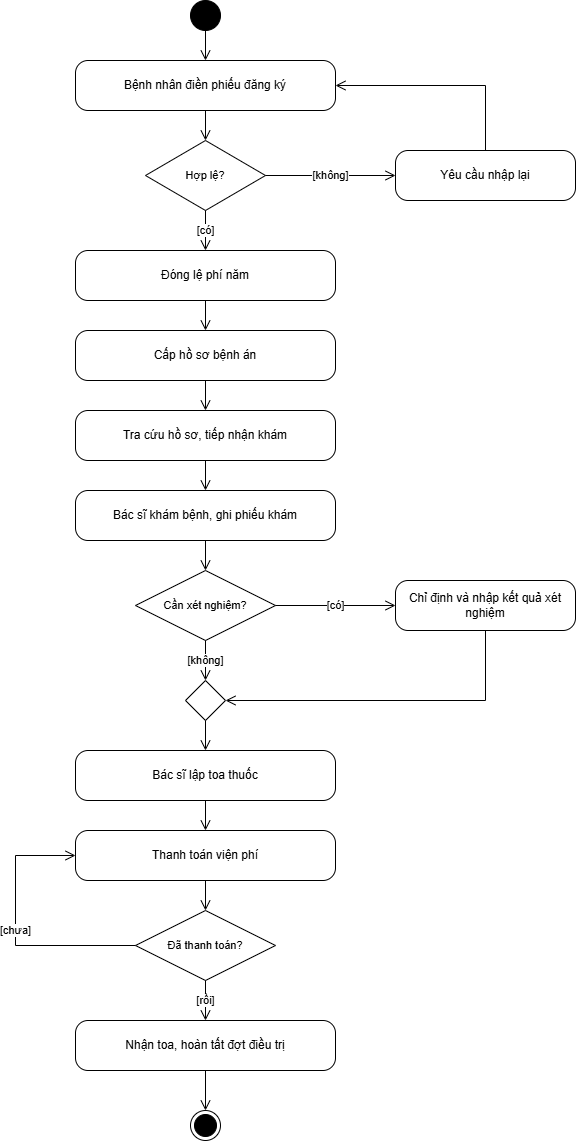

The diagram above was exported from draw.io. Its source (the exported page's mxGraphModel, read from the mxfile embedded in the PNG):
<mxGraphModel dx="2020" dy="1169" grid="1" gridSize="10" guides="1" tooltips="1" connect="1" arrows="1" fold="1" page="1" pageScale="1" pageWidth="800" pageHeight="1180" background="#ffffff" math="0" shadow="0">
  <root>
    <mxCell id="0" />
    <mxCell id="1" parent="0" />
    <mxCell id="start" parent="1" style="ellipse;html=1;fillColor=#000000;strokeColor=#000000;" value="" vertex="1">
      <mxGeometry height="30" width="30" x="375" y="20" as="geometry" />
    </mxCell>
    <mxCell id="a1" parent="1" style="rounded=1;whiteSpace=wrap;html=1;arcSize=25;fillColor=#ffffff;strokeColor=#000000;fontSize=12;fontFamily=Arial;fontColor=#000000;" value="Bệnh nhân điền phiếu đăng ký" vertex="1">
      <mxGeometry height="50" width="260" x="260" y="80" as="geometry" />
    </mxCell>
    <mxCell id="d1" parent="1" style="rhombus;whiteSpace=wrap;html=1;fillColor=#ffffff;strokeColor=#000000;fontSize=11;fontFamily=Arial;fontColor=#000000;" value="Hợp lệ?" vertex="1">
      <mxGeometry height="70" width="120" x="330" y="160" as="geometry" />
    </mxCell>
    <mxCell id="a2" parent="1" style="rounded=1;whiteSpace=wrap;html=1;arcSize=25;fillColor=#ffffff;strokeColor=#000000;fontSize=12;fontFamily=Arial;fontColor=#000000;" value="Yêu cầu nhập lại" vertex="1">
      <mxGeometry height="50" width="180" x="580" y="170" as="geometry" />
    </mxCell>
    <mxCell id="a3" parent="1" style="rounded=1;whiteSpace=wrap;html=1;arcSize=25;fillColor=#ffffff;strokeColor=#000000;fontSize=12;fontFamily=Arial;fontColor=#000000;" value="Đóng lệ phí năm" vertex="1">
      <mxGeometry height="50" width="260" x="260" y="270" as="geometry" />
    </mxCell>
    <mxCell id="a4" parent="1" style="rounded=1;whiteSpace=wrap;html=1;arcSize=25;fillColor=#ffffff;strokeColor=#000000;fontSize=12;fontFamily=Arial;fontColor=#000000;" value="Cấp hồ sơ bệnh án" vertex="1">
      <mxGeometry height="50" width="260" x="260" y="350" as="geometry" />
    </mxCell>
    <mxCell id="a5" parent="1" style="rounded=1;whiteSpace=wrap;html=1;arcSize=25;fillColor=#ffffff;strokeColor=#000000;fontSize=12;fontFamily=Arial;fontColor=#000000;" value="Tra cứu hồ sơ, tiếp nhận khám" vertex="1">
      <mxGeometry height="50" width="260" x="260" y="430" as="geometry" />
    </mxCell>
    <mxCell id="a6" parent="1" style="rounded=1;whiteSpace=wrap;html=1;arcSize=25;fillColor=#ffffff;strokeColor=#000000;fontSize=12;fontFamily=Arial;fontColor=#000000;" value="Bác sĩ khám bệnh, ghi phiếu khám" vertex="1">
      <mxGeometry height="50" width="260" x="260" y="510" as="geometry" />
    </mxCell>
    <mxCell id="d2" parent="1" style="rhombus;whiteSpace=wrap;html=1;fillColor=#ffffff;strokeColor=#000000;fontSize=11;fontFamily=Arial;fontColor=#000000;" value="Cần xét nghiệm?" vertex="1">
      <mxGeometry height="70" width="140" x="320" y="590" as="geometry" />
    </mxCell>
    <mxCell id="a7" parent="1" style="rounded=1;whiteSpace=wrap;html=1;arcSize=25;fillColor=#ffffff;strokeColor=#000000;fontSize=12;fontFamily=Arial;fontColor=#000000;" value="Chỉ định và nhập kết quả xét nghiệm" vertex="1">
      <mxGeometry height="50" width="180" x="580" y="600" as="geometry" />
    </mxCell>
    <mxCell id="m1" parent="1" style="rhombus;whiteSpace=wrap;html=1;fillColor=#ffffff;strokeColor=#000000;fontSize=11;fontFamily=Arial;fontColor=#000000;" value="" vertex="1">
      <mxGeometry height="40" width="40" x="370" y="700" as="geometry" />
    </mxCell>
    <mxCell id="a8" parent="1" style="rounded=1;whiteSpace=wrap;html=1;arcSize=25;fillColor=#ffffff;strokeColor=#000000;fontSize=12;fontFamily=Arial;fontColor=#000000;" value="Bác sĩ lập toa thuốc" vertex="1">
      <mxGeometry height="50" width="260" x="260" y="770" as="geometry" />
    </mxCell>
    <mxCell id="a9" parent="1" style="rounded=1;whiteSpace=wrap;html=1;arcSize=25;fillColor=#ffffff;strokeColor=#000000;fontSize=12;fontFamily=Arial;fontColor=#000000;" value="Thanh toán viện phí" vertex="1">
      <mxGeometry height="50" width="260" x="260" y="850" as="geometry" />
    </mxCell>
    <mxCell id="d3" parent="1" style="rhombus;whiteSpace=wrap;html=1;fillColor=#ffffff;strokeColor=#000000;fontSize=11;fontFamily=Arial;fontColor=#000000;" value="Đã thanh toán?" vertex="1">
      <mxGeometry height="70" width="140" x="320" y="930" as="geometry" />
    </mxCell>
    <mxCell id="a10" parent="1" style="rounded=1;whiteSpace=wrap;html=1;arcSize=25;fillColor=#ffffff;strokeColor=#000000;fontSize=12;fontFamily=Arial;fontColor=#000000;" value="Nhận toa, hoàn tất đợt điều trị" vertex="1">
      <mxGeometry height="50" width="260" x="260" y="1040" as="geometry" />
    </mxCell>
    <mxCell id="end" parent="1" style="ellipse;html=1;shape=endState;fillColor=#000000;strokeColor=#000000;" value="" vertex="1">
      <mxGeometry height="30" width="30" x="375" y="1130" as="geometry" />
    </mxCell>
    <mxCell id="f1" edge="1" parent="1" source="start" style="endArrow=open;endSize=8;html=1;rounded=0;strokeColor=#000000;fontSize=11;fontFamily=Arial;fontColor=#000000;labelBackgroundColor=#ffffff;" target="a1" value="">
      <mxGeometry relative="1" as="geometry" />
    </mxCell>
    <mxCell id="f2" edge="1" parent="1" source="a1" style="endArrow=open;endSize=8;html=1;rounded=0;strokeColor=#000000;fontSize=11;fontFamily=Arial;fontColor=#000000;labelBackgroundColor=#ffffff;" target="d1" value="">
      <mxGeometry relative="1" as="geometry" />
    </mxCell>
    <mxCell id="f3" edge="1" parent="1" source="d1" style="endArrow=open;endSize=8;html=1;rounded=0;strokeColor=#000000;fontSize=11;fontFamily=Arial;fontColor=#000000;labelBackgroundColor=#ffffff;" target="a3" value="[có]">
      <mxGeometry relative="1" as="geometry" />
    </mxCell>
    <mxCell id="f4" edge="1" parent="1" source="d1" style="endArrow=open;endSize=8;html=1;rounded=0;strokeColor=#000000;fontSize=11;fontFamily=Arial;fontColor=#000000;labelBackgroundColor=#ffffff;" target="a2" value="[không]">
      <mxGeometry relative="1" as="geometry" />
    </mxCell>
    <mxCell id="f5" edge="1" parent="1" source="a2" style="endArrow=open;endSize=8;html=1;rounded=0;strokeColor=#000000;fontSize=11;fontFamily=Arial;fontColor=#000000;labelBackgroundColor=#ffffff;exitX=0.5;exitY=0;entryX=1;entryY=0.5;" target="a1" value="">
      <mxGeometry relative="1" as="geometry">
        <Array as="points">
          <mxPoint x="670" y="105" />
        </Array>
      </mxGeometry>
    </mxCell>
    <mxCell id="f6" edge="1" parent="1" source="a3" style="endArrow=open;endSize=8;html=1;rounded=0;strokeColor=#000000;fontSize=11;fontFamily=Arial;fontColor=#000000;labelBackgroundColor=#ffffff;" target="a4" value="">
      <mxGeometry relative="1" as="geometry" />
    </mxCell>
    <mxCell id="f7" edge="1" parent="1" source="a4" style="endArrow=open;endSize=8;html=1;rounded=0;strokeColor=#000000;fontSize=11;fontFamily=Arial;fontColor=#000000;labelBackgroundColor=#ffffff;" target="a5" value="">
      <mxGeometry relative="1" as="geometry" />
    </mxCell>
    <mxCell id="f8" edge="1" parent="1" source="a5" style="endArrow=open;endSize=8;html=1;rounded=0;strokeColor=#000000;fontSize=11;fontFamily=Arial;fontColor=#000000;labelBackgroundColor=#ffffff;" target="a6" value="">
      <mxGeometry relative="1" as="geometry" />
    </mxCell>
    <mxCell id="f9" edge="1" parent="1" source="a6" style="endArrow=open;endSize=8;html=1;rounded=0;strokeColor=#000000;fontSize=11;fontFamily=Arial;fontColor=#000000;labelBackgroundColor=#ffffff;" target="d2" value="">
      <mxGeometry relative="1" as="geometry" />
    </mxCell>
    <mxCell id="f10" edge="1" parent="1" source="d2" style="endArrow=open;endSize=8;html=1;rounded=0;strokeColor=#000000;fontSize=11;fontFamily=Arial;fontColor=#000000;labelBackgroundColor=#ffffff;" target="a7" value="[có]">
      <mxGeometry relative="1" as="geometry" />
    </mxCell>
    <mxCell id="f11" edge="1" parent="1" source="d2" style="endArrow=open;endSize=8;html=1;rounded=0;strokeColor=#000000;fontSize=11;fontFamily=Arial;fontColor=#000000;labelBackgroundColor=#ffffff;" target="m1" value="[không]">
      <mxGeometry relative="1" as="geometry" />
    </mxCell>
    <mxCell id="f12" edge="1" parent="1" source="a7" style="endArrow=open;endSize=8;html=1;rounded=0;strokeColor=#000000;fontSize=11;fontFamily=Arial;fontColor=#000000;labelBackgroundColor=#ffffff;exitX=0.5;exitY=1;entryX=1;entryY=0.5;" target="m1" value="">
      <mxGeometry relative="1" as="geometry">
        <Array as="points">
          <mxPoint x="670" y="720" />
        </Array>
      </mxGeometry>
    </mxCell>
    <mxCell id="f13" edge="1" parent="1" source="m1" style="endArrow=open;endSize=8;html=1;rounded=0;strokeColor=#000000;fontSize=11;fontFamily=Arial;fontColor=#000000;labelBackgroundColor=#ffffff;" target="a8" value="">
      <mxGeometry relative="1" as="geometry" />
    </mxCell>
    <mxCell id="f14" edge="1" parent="1" source="a8" style="endArrow=open;endSize=8;html=1;rounded=0;strokeColor=#000000;fontSize=11;fontFamily=Arial;fontColor=#000000;labelBackgroundColor=#ffffff;" target="a9" value="">
      <mxGeometry relative="1" as="geometry" />
    </mxCell>
    <mxCell id="f15" edge="1" parent="1" source="a9" style="endArrow=open;endSize=8;html=1;rounded=0;strokeColor=#000000;fontSize=11;fontFamily=Arial;fontColor=#000000;labelBackgroundColor=#ffffff;" target="d3" value="">
      <mxGeometry relative="1" as="geometry" />
    </mxCell>
    <mxCell id="f16" edge="1" parent="1" source="d3" style="endArrow=open;endSize=8;html=1;rounded=0;strokeColor=#000000;fontSize=11;fontFamily=Arial;fontColor=#000000;labelBackgroundColor=#ffffff;" target="a10" value="[rồi]">
      <mxGeometry relative="1" as="geometry" />
    </mxCell>
    <mxCell id="f17" edge="1" parent="1" source="d3" style="endArrow=open;endSize=8;html=1;rounded=0;strokeColor=#000000;fontSize=11;fontFamily=Arial;fontColor=#000000;labelBackgroundColor=#ffffff;exitX=0;exitY=0.5;entryX=0;entryY=0.5;" target="a9" value="[chưa]">
      <mxGeometry relative="1" as="geometry">
        <Array as="points">
          <mxPoint x="200" y="965" />
          <mxPoint x="200" y="875" />
        </Array>
      </mxGeometry>
    </mxCell>
    <mxCell id="f18" edge="1" parent="1" source="a10" style="endArrow=open;endSize=8;html=1;rounded=0;strokeColor=#000000;fontSize=11;fontFamily=Arial;fontColor=#000000;labelBackgroundColor=#ffffff;" target="end" value="">
      <mxGeometry relative="1" as="geometry" />
    </mxCell>
  </root>
</mxGraphModel>